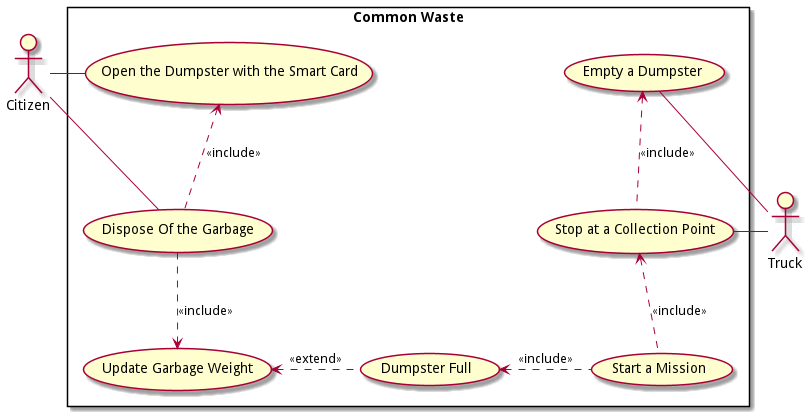

The diagram above was rendered by PlantUML. Its source (embedded in the PNG):
@startuml
!include ../metamodels/use-cases.iuml
actor "Truck" as tr
actor Citizen as c

scenarios "Common Waste" {
    ' Citizens
    usecase "Dispose Of the Garbage" as dispose
    usecase "Open the Dumpster with the Smart Card" as smartcard
    usecase "Update Garbage Weight" as update
    usecase "Dumpster Full" as full

    include(dispose, smartcard, up)
    include(dispose, update, down)

    uses(c, dispose, right)
    uses(c, smartcard, right)

    extend(full, update, left)


    ' Truck Riders
    usecase "Start a Mission" as mission
    usecase "Stop at a Collection Point" as collection
    usecase "Empty a Dumpster" as empty

    include(collection, empty, up)
    include(mission, collection, up)

    ' uses(tr, mission)
    uses(tr, collection, left)
    uses(tr, empty)

    include(mission, full, left)
}


@enduml